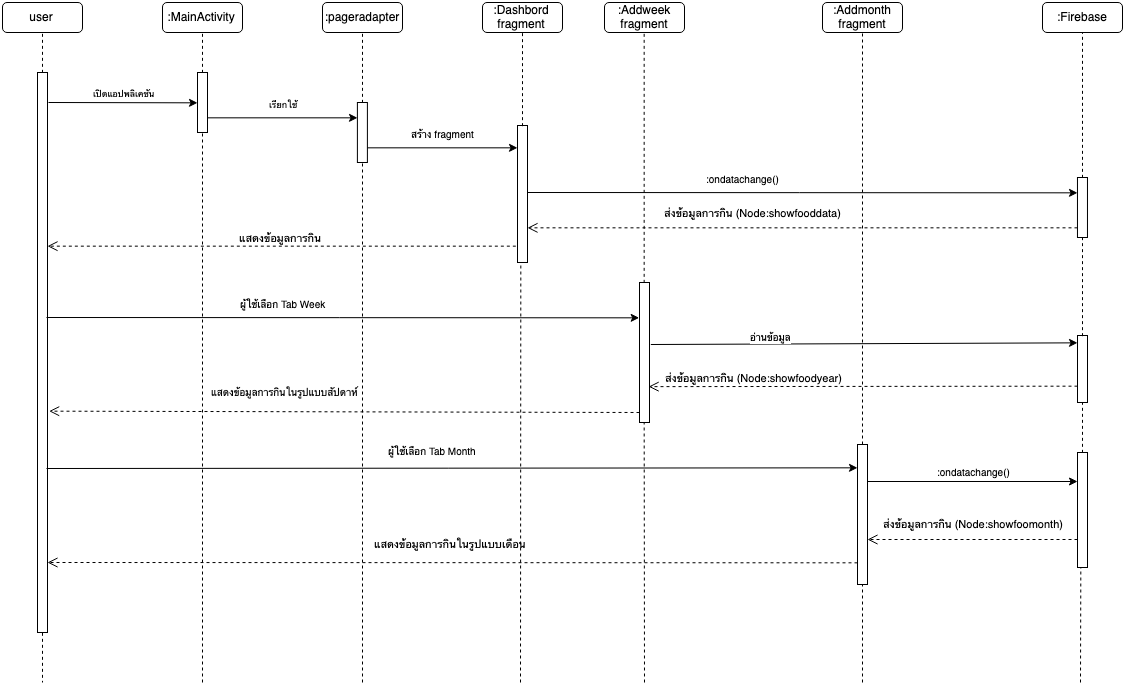

The diagram above was exported from draw.io. Its source (the exported page's mxGraphModel, read from the mxfile embedded in the PNG):
<mxGraphModel dx="1530" dy="998" grid="0" gridSize="10" guides="1" tooltips="1" connect="1" arrows="1" fold="1" page="1" pageScale="1" pageWidth="1169" pageHeight="827" math="0" shadow="0">
  <root>
    <mxCell id="0" />
    <mxCell id="1" parent="0" />
    <mxCell id="hWqxH6muZZjwjNvgjcG6-43" value="" style="rounded=0;whiteSpace=wrap;html=1;" parent="1" vertex="1">
      <mxGeometry x="677" y="360" width="10" height="140" as="geometry" />
    </mxCell>
    <mxCell id="hWqxH6muZZjwjNvgjcG6-1" value="user" style="rounded=1;whiteSpace=wrap;html=1;" parent="1" vertex="1">
      <mxGeometry x="40" y="80" width="80" height="30" as="geometry" />
    </mxCell>
    <mxCell id="hWqxH6muZZjwjNvgjcG6-2" value=":MainActivity" style="rounded=1;whiteSpace=wrap;html=1;" parent="1" vertex="1">
      <mxGeometry x="200" y="80" width="80" height="30" as="geometry" />
    </mxCell>
    <mxCell id="hWqxH6muZZjwjNvgjcG6-3" value=":pageradapter" style="rounded=1;whiteSpace=wrap;html=1;" parent="1" vertex="1">
      <mxGeometry x="360" y="80" width="80" height="30" as="geometry" />
    </mxCell>
    <mxCell id="hWqxH6muZZjwjNvgjcG6-4" value=":Dashbord&lt;br&gt;fragment&lt;br&gt;" style="rounded=1;whiteSpace=wrap;html=1;" parent="1" vertex="1">
      <mxGeometry x="520" y="80" width="80" height="30" as="geometry" />
    </mxCell>
    <mxCell id="hWqxH6muZZjwjNvgjcG6-6" value=":Addweek&lt;br&gt;fragment&lt;br&gt;" style="rounded=1;whiteSpace=wrap;html=1;" parent="1" vertex="1">
      <mxGeometry x="642" y="80" width="80" height="30" as="geometry" />
    </mxCell>
    <mxCell id="hWqxH6muZZjwjNvgjcG6-7" value=":Addmonth&lt;br&gt;fragment&lt;br&gt;" style="rounded=1;whiteSpace=wrap;html=1;" parent="1" vertex="1">
      <mxGeometry x="860" y="80" width="80" height="30" as="geometry" />
    </mxCell>
    <mxCell id="hWqxH6muZZjwjNvgjcG6-13" value="" style="group" parent="1" vertex="1" connectable="0">
      <mxGeometry x="75" y="150" width="10" height="560" as="geometry" />
    </mxCell>
    <mxCell id="hWqxH6muZZjwjNvgjcG6-10" value="" style="rounded=0;whiteSpace=wrap;html=1;" parent="hWqxH6muZZjwjNvgjcG6-13" vertex="1">
      <mxGeometry width="10" height="560" as="geometry" />
    </mxCell>
    <mxCell id="hWqxH6muZZjwjNvgjcG6-9" value="" style="endArrow=none;dashed=1;html=1;entryX=0.5;entryY=1;entryDx=0;entryDy=0;exitX=0.5;exitY=0;exitDx=0;exitDy=0;" parent="1" source="hWqxH6muZZjwjNvgjcG6-10" target="hWqxH6muZZjwjNvgjcG6-1" edge="1">
      <mxGeometry width="50" height="50" relative="1" as="geometry">
        <mxPoint x="5" as="sourcePoint" />
        <mxPoint x="15" y="-30" as="targetPoint" />
      </mxGeometry>
    </mxCell>
    <mxCell id="hWqxH6muZZjwjNvgjcG6-14" value="" style="group" parent="1" vertex="1" connectable="0">
      <mxGeometry x="235" y="150" width="10" height="60" as="geometry" />
    </mxCell>
    <mxCell id="hWqxH6muZZjwjNvgjcG6-15" value="" style="rounded=0;whiteSpace=wrap;html=1;" parent="hWqxH6muZZjwjNvgjcG6-14" vertex="1">
      <mxGeometry width="10" height="60" as="geometry" />
    </mxCell>
    <mxCell id="hWqxH6muZZjwjNvgjcG6-16" value="" style="endArrow=none;dashed=1;html=1;exitX=0.5;exitY=0;exitDx=0;exitDy=0;entryX=0.5;entryY=1;entryDx=0;entryDy=0;" parent="1" source="hWqxH6muZZjwjNvgjcG6-15" target="hWqxH6muZZjwjNvgjcG6-2" edge="1">
      <mxGeometry width="50" height="50" relative="1" as="geometry">
        <mxPoint x="210" y="120" as="sourcePoint" />
        <mxPoint x="250" y="130" as="targetPoint" />
      </mxGeometry>
    </mxCell>
    <mxCell id="hWqxH6muZZjwjNvgjcG6-17" value="" style="endArrow=classic;html=1;entryX=0;entryY=0.5;entryDx=0;entryDy=0;" parent="1" target="hWqxH6muZZjwjNvgjcG6-15" edge="1">
      <mxGeometry width="50" height="50" relative="1" as="geometry">
        <mxPoint x="86" y="180" as="sourcePoint" />
        <mxPoint x="180" y="180" as="targetPoint" />
      </mxGeometry>
    </mxCell>
    <mxCell id="hWqxH6muZZjwjNvgjcG6-21" value="&lt;font style=&quot;font-size: 9px&quot;&gt;เปิดแอปพลิเคชัน&lt;/font&gt;" style="text;html=1;resizable=0;points=[];align=center;verticalAlign=middle;labelBackgroundColor=#ffffff;" parent="hWqxH6muZZjwjNvgjcG6-17" vertex="1" connectable="0">
      <mxGeometry x="-0.0667" relative="1" as="geometry">
        <mxPoint x="5" y="-10.5" as="offset" />
      </mxGeometry>
    </mxCell>
    <mxCell id="hWqxH6muZZjwjNvgjcG6-22" value="" style="rounded=0;whiteSpace=wrap;html=1;" parent="1" vertex="1">
      <mxGeometry x="394.9" y="180" width="10" height="60" as="geometry" />
    </mxCell>
    <mxCell id="hWqxH6muZZjwjNvgjcG6-23" value="" style="endArrow=none;dashed=1;html=1;entryX=0.5;entryY=1;entryDx=0;entryDy=0;exitX=0.5;exitY=0;exitDx=0;exitDy=0;" parent="1" source="hWqxH6muZZjwjNvgjcG6-22" target="hWqxH6muZZjwjNvgjcG6-3" edge="1">
      <mxGeometry width="50" height="50" relative="1" as="geometry">
        <mxPoint x="324.9" y="40" as="sourcePoint" />
        <mxPoint x="400.09999999999997" y="150" as="targetPoint" />
      </mxGeometry>
    </mxCell>
    <mxCell id="hWqxH6muZZjwjNvgjcG6-24" value="" style="endArrow=classic;html=1;exitX=1;exitY=0.75;exitDx=0;exitDy=0;entryX=0;entryY=0.25;entryDx=0;entryDy=0;" parent="1" source="hWqxH6muZZjwjNvgjcG6-15" target="hWqxH6muZZjwjNvgjcG6-22" edge="1">
      <mxGeometry width="50" height="50" relative="1" as="geometry">
        <mxPoint x="95" y="175.2" as="sourcePoint" />
        <mxPoint x="245" y="175.2" as="targetPoint" />
      </mxGeometry>
    </mxCell>
    <mxCell id="hWqxH6muZZjwjNvgjcG6-25" value="&lt;font style=&quot;font-size: 9px&quot;&gt;เรียกใช้&lt;/font&gt;" style="text;html=1;resizable=0;points=[];align=center;verticalAlign=middle;labelBackgroundColor=#ffffff;" parent="hWqxH6muZZjwjNvgjcG6-24" vertex="1" connectable="0">
      <mxGeometry x="-0.0667" relative="1" as="geometry">
        <mxPoint x="5" y="-15" as="offset" />
      </mxGeometry>
    </mxCell>
    <mxCell id="hWqxH6muZZjwjNvgjcG6-26" value="" style="rounded=0;whiteSpace=wrap;html=1;" parent="1" vertex="1">
      <mxGeometry x="555" y="203" width="10" height="137" as="geometry" />
    </mxCell>
    <mxCell id="hWqxH6muZZjwjNvgjcG6-27" value="" style="endArrow=none;dashed=1;html=1;entryX=0.5;entryY=1;entryDx=0;entryDy=0;exitX=0.5;exitY=0;exitDx=0;exitDy=0;" parent="1" source="hWqxH6muZZjwjNvgjcG6-26" target="hWqxH6muZZjwjNvgjcG6-4" edge="1">
      <mxGeometry width="50" height="50" relative="1" as="geometry">
        <mxPoint x="334.9" y="50" as="sourcePoint" />
        <mxPoint x="410.0952380952381" y="119.8095238095238" as="targetPoint" />
      </mxGeometry>
    </mxCell>
    <mxCell id="hWqxH6muZZjwjNvgjcG6-28" value="" style="endArrow=classic;html=1;entryX=0.057;entryY=0.164;entryDx=0;entryDy=0;exitX=1;exitY=0.75;exitDx=0;exitDy=0;entryPerimeter=0;" parent="1" source="hWqxH6muZZjwjNvgjcG6-22" target="hWqxH6muZZjwjNvgjcG6-26" edge="1">
      <mxGeometry width="50" height="50" relative="1" as="geometry">
        <mxPoint x="430" y="240" as="sourcePoint" />
        <mxPoint x="554.8571428571428" y="230.04761904761904" as="targetPoint" />
      </mxGeometry>
    </mxCell>
    <mxCell id="hWqxH6muZZjwjNvgjcG6-29" value="&lt;font size=&quot;1&quot;&gt;สร้าง fragment&lt;/font&gt;" style="text;html=1;resizable=0;points=[];align=center;verticalAlign=middle;labelBackgroundColor=#ffffff;" parent="hWqxH6muZZjwjNvgjcG6-28" vertex="1" connectable="0">
      <mxGeometry x="-0.0667" relative="1" as="geometry">
        <mxPoint x="5" y="-15" as="offset" />
      </mxGeometry>
    </mxCell>
    <mxCell id="hWqxH6muZZjwjNvgjcG6-32" value="" style="endArrow=classic;html=1;entryX=0;entryY=0.25;entryDx=0;entryDy=0;" parent="1" target="hWqxH6muZZjwjNvgjcG6-30" edge="1">
      <mxGeometry width="50" height="50" relative="1" as="geometry">
        <mxPoint x="565" y="270" as="sourcePoint" />
        <mxPoint x="565.5714285714287" y="235.57142857142867" as="targetPoint" />
      </mxGeometry>
    </mxCell>
    <mxCell id="hWqxH6muZZjwjNvgjcG6-33" value="&lt;font size=&quot;1&quot;&gt;:ondatachange()&lt;/font&gt;" style="text;html=1;resizable=0;points=[];align=center;verticalAlign=middle;labelBackgroundColor=#ffffff;" parent="hWqxH6muZZjwjNvgjcG6-32" vertex="1" connectable="0">
      <mxGeometry x="-0.0667" relative="1" as="geometry">
        <mxPoint x="-41.5" y="-15" as="offset" />
      </mxGeometry>
    </mxCell>
    <mxCell id="hWqxH6muZZjwjNvgjcG6-36" value="ส่งข้อมูลการกิน (Node:showfooddata)" style="html=1;verticalAlign=bottom;endArrow=open;dashed=1;endSize=8;exitX=0.06;exitY=0.843;exitDx=0;exitDy=0;exitPerimeter=0;entryX=1;entryY=0.75;entryDx=0;entryDy=0;" parent="1" source="hWqxH6muZZjwjNvgjcG6-30" target="hWqxH6muZZjwjNvgjcG6-26" edge="1">
      <mxGeometry x="0.1824" y="-6" relative="1" as="geometry">
        <mxPoint x="550" y="350" as="sourcePoint" />
        <mxPoint x="566" y="306" as="targetPoint" />
        <mxPoint as="offset" />
      </mxGeometry>
    </mxCell>
    <mxCell id="hWqxH6muZZjwjNvgjcG6-42" value="แสดงข้อมูลการกิน" style="html=1;verticalAlign=bottom;endArrow=open;dashed=1;endSize=8;exitX=-0.086;exitY=0.884;exitDx=0;exitDy=0;exitPerimeter=0;entryX=1.014;entryY=0.31;entryDx=0;entryDy=0;entryPerimeter=0;" parent="1" source="hWqxH6muZZjwjNvgjcG6-26" target="hWqxH6muZZjwjNvgjcG6-10" edge="1">
      <mxGeometry relative="1" as="geometry">
        <mxPoint x="531" y="314.5" as="sourcePoint" />
        <mxPoint x="84" y="325" as="targetPoint" />
      </mxGeometry>
    </mxCell>
    <mxCell id="hWqxH6muZZjwjNvgjcG6-44" value="" style="endArrow=none;dashed=1;html=1;entryX=0.5;entryY=1;entryDx=0;entryDy=0;exitX=0.5;exitY=0;exitDx=0;exitDy=0;" parent="1" source="hWqxH6muZZjwjNvgjcG6-43" target="hWqxH6muZZjwjNvgjcG6-6" edge="1">
      <mxGeometry width="50" height="50" relative="1" as="geometry">
        <mxPoint x="461.9" y="115.5" as="sourcePoint" />
        <mxPoint x="759.9285714285716" y="124.71428571428578" as="targetPoint" />
      </mxGeometry>
    </mxCell>
    <mxCell id="hWqxH6muZZjwjNvgjcG6-48" value="" style="endArrow=classic;html=1;entryX=-0.046;entryY=0.116;entryDx=0;entryDy=0;entryPerimeter=0;exitX=1.057;exitY=0.437;exitDx=0;exitDy=0;exitPerimeter=0;" parent="1" source="hWqxH6muZZjwjNvgjcG6-43" target="hWqxH6muZZjwjNvgjcG6-46" edge="1">
      <mxGeometry width="50" height="50" relative="1" as="geometry">
        <mxPoint x="725" y="420" as="sourcePoint" />
        <mxPoint x="1030" y="420" as="targetPoint" />
      </mxGeometry>
    </mxCell>
    <mxCell id="hWqxH6muZZjwjNvgjcG6-49" value="&lt;font size=&quot;1&quot;&gt;อ่านข้อมูล&lt;/font&gt;" style="text;html=1;resizable=0;points=[];align=center;verticalAlign=middle;labelBackgroundColor=#ffffff;" parent="hWqxH6muZZjwjNvgjcG6-48" vertex="1" connectable="0">
      <mxGeometry x="-0.0667" relative="1" as="geometry">
        <mxPoint x="-79" y="-8.5" as="offset" />
      </mxGeometry>
    </mxCell>
    <mxCell id="hWqxH6muZZjwjNvgjcG6-53" value="ส่งข้อมูลการกิน (Node:showfoodyear)" style="html=1;verticalAlign=bottom;endArrow=open;dashed=1;endSize=8;entryX=0.924;entryY=0.718;entryDx=0;entryDy=0;entryPerimeter=0;exitX=0;exitY=0.75;exitDx=0;exitDy=0;" parent="1" source="hWqxH6muZZjwjNvgjcG6-46" edge="1">
      <mxGeometry x="0.516" relative="1" as="geometry">
        <mxPoint x="1110" y="464" as="sourcePoint" />
        <mxPoint x="686.1428571428573" y="464.14285714285734" as="targetPoint" />
        <mxPoint x="1" as="offset" />
      </mxGeometry>
    </mxCell>
    <mxCell id="hWqxH6muZZjwjNvgjcG6-54" value="&lt;font style=&quot;font-size: 10px&quot;&gt;แสดงข้อมูลการกินในรูปแบบสัปดาห์&lt;/font&gt;" style="html=1;verticalAlign=bottom;endArrow=open;dashed=1;endSize=8;entryX=1.152;entryY=0.606;entryDx=0;entryDy=0;entryPerimeter=0;" parent="1" target="hWqxH6muZZjwjNvgjcG6-10" edge="1">
      <mxGeometry x="0.2052" y="-11" relative="1" as="geometry">
        <mxPoint x="677" y="490" as="sourcePoint" />
        <mxPoint x="130" y="490" as="targetPoint" />
        <mxPoint as="offset" />
      </mxGeometry>
    </mxCell>
    <mxCell id="hWqxH6muZZjwjNvgjcG6-55" value="" style="endArrow=classic;html=1;entryX=0;entryY=0.25;entryDx=0;entryDy=0;" parent="1" target="hWqxH6muZZjwjNvgjcG6-43" edge="1">
      <mxGeometry width="50" height="50" relative="1" as="geometry">
        <mxPoint x="84" y="395" as="sourcePoint" />
        <mxPoint x="404.7142857142858" y="205.42857142857156" as="targetPoint" />
      </mxGeometry>
    </mxCell>
    <mxCell id="hWqxH6muZZjwjNvgjcG6-56" value="&lt;font size=&quot;1&quot;&gt;ผู้ใช้เลือก Tab Week&lt;/font&gt;" style="text;html=1;resizable=0;points=[];align=center;verticalAlign=middle;labelBackgroundColor=#ffffff;" parent="hWqxH6muZZjwjNvgjcG6-55" vertex="1" connectable="0">
      <mxGeometry x="-0.0667" relative="1" as="geometry">
        <mxPoint x="-40.5" y="-15" as="offset" />
      </mxGeometry>
    </mxCell>
    <mxCell id="hWqxH6muZZjwjNvgjcG6-57" value="" style="rounded=0;whiteSpace=wrap;html=1;" parent="1" vertex="1">
      <mxGeometry x="895" y="522" width="10" height="140" as="geometry" />
    </mxCell>
    <mxCell id="hWqxH6muZZjwjNvgjcG6-58" value="" style="endArrow=none;dashed=1;html=1;exitX=0.5;exitY=0;exitDx=0;exitDy=0;entryX=0.5;entryY=1;entryDx=0;entryDy=0;" parent="1" source="hWqxH6muZZjwjNvgjcG6-57" target="hWqxH6muZZjwjNvgjcG6-7" edge="1">
      <mxGeometry width="50" height="50" relative="1" as="geometry">
        <mxPoint x="679.9" y="277.5" as="sourcePoint" />
        <mxPoint x="900" y="150" as="targetPoint" />
      </mxGeometry>
    </mxCell>
    <mxCell id="hWqxH6muZZjwjNvgjcG6-63" value="ส่งข้อมูลการกิน (Node:showfoomonth)" style="html=1;verticalAlign=bottom;endArrow=open;dashed=1;endSize=8;exitX=0;exitY=0.75;exitDx=0;exitDy=0;entryX=0.993;entryY=0.675;entryDx=0;entryDy=0;entryPerimeter=0;" parent="1" source="hWqxH6muZZjwjNvgjcG6-59" target="hWqxH6muZZjwjNvgjcG6-57" edge="1">
      <mxGeometry y="-7" relative="1" as="geometry">
        <mxPoint x="1045" y="474" as="sourcePoint" />
        <mxPoint x="906" y="619" as="targetPoint" />
        <mxPoint x="1" as="offset" />
      </mxGeometry>
    </mxCell>
    <mxCell id="hWqxH6muZZjwjNvgjcG6-66" value="" style="group" parent="1" vertex="1" connectable="0">
      <mxGeometry x="1080" y="80" width="80" height="565.1428571428571" as="geometry" />
    </mxCell>
    <mxCell id="hWqxH6muZZjwjNvgjcG6-8" value=":Firebase&lt;br&gt;" style="rounded=1;whiteSpace=wrap;html=1;" parent="hWqxH6muZZjwjNvgjcG6-66" vertex="1">
      <mxGeometry width="80" height="30" as="geometry" />
    </mxCell>
    <mxCell id="hWqxH6muZZjwjNvgjcG6-30" value="" style="rounded=0;whiteSpace=wrap;html=1;" parent="hWqxH6muZZjwjNvgjcG6-66" vertex="1">
      <mxGeometry x="34.97142857142853" y="175" width="10" height="60" as="geometry" />
    </mxCell>
    <mxCell id="hWqxH6muZZjwjNvgjcG6-31" value="" style="endArrow=none;dashed=1;html=1;entryX=0.5;entryY=1;entryDx=0;entryDy=0;exitX=0.5;exitY=0;exitDx=0;exitDy=0;" parent="hWqxH6muZZjwjNvgjcG6-66" source="hWqxH6muZZjwjNvgjcG6-30" target="hWqxH6muZZjwjNvgjcG6-8" edge="1">
      <mxGeometry width="50" height="50" relative="1" as="geometry">
        <mxPoint x="-185.02857142857147" y="10" as="sourcePoint" />
        <mxPoint x="40.166666666666515" y="69.8095238095238" as="targetPoint" />
      </mxGeometry>
    </mxCell>
    <mxCell id="hWqxH6muZZjwjNvgjcG6-46" value="" style="rounded=0;whiteSpace=wrap;html=1;" parent="hWqxH6muZZjwjNvgjcG6-66" vertex="1">
      <mxGeometry x="35" y="333" width="10" height="67" as="geometry" />
    </mxCell>
    <mxCell id="hWqxH6muZZjwjNvgjcG6-47" value="" style="endArrow=none;dashed=1;html=1;entryX=0.5;entryY=1;entryDx=0;entryDy=0;exitX=0.5;exitY=0;exitDx=0;exitDy=0;" parent="hWqxH6muZZjwjNvgjcG6-66" source="hWqxH6muZZjwjNvgjcG6-46" target="hWqxH6muZZjwjNvgjcG6-30" edge="1">
      <mxGeometry width="50" height="50" relative="1" as="geometry">
        <mxPoint x="-35.10000000000002" y="210" as="sourcePoint" />
        <mxPoint x="40" y="280" as="targetPoint" />
      </mxGeometry>
    </mxCell>
    <mxCell id="hWqxH6muZZjwjNvgjcG6-59" value="" style="rounded=0;whiteSpace=wrap;html=1;" parent="hWqxH6muZZjwjNvgjcG6-66" vertex="1">
      <mxGeometry x="35" y="450" width="10" height="115" as="geometry" />
    </mxCell>
    <mxCell id="hWqxH6muZZjwjNvgjcG6-60" value="" style="endArrow=none;dashed=1;html=1;exitX=0.5;exitY=0;exitDx=0;exitDy=0;entryX=0.5;entryY=1;entryDx=0;entryDy=0;" parent="hWqxH6muZZjwjNvgjcG6-66" source="hWqxH6muZZjwjNvgjcG6-59" target="hWqxH6muZZjwjNvgjcG6-46" edge="1">
      <mxGeometry width="50" height="50" relative="1" as="geometry">
        <mxPoint x="-25.100000000000023" y="474.1428571428571" as="sourcePoint" />
        <mxPoint x="50" y="420" as="targetPoint" />
      </mxGeometry>
    </mxCell>
    <mxCell id="hWqxH6muZZjwjNvgjcG6-67" value="" style="endArrow=classic;html=1;" parent="1" edge="1">
      <mxGeometry width="50" height="50" relative="1" as="geometry">
        <mxPoint x="905" y="559" as="sourcePoint" />
        <mxPoint x="1115" y="559" as="targetPoint" />
      </mxGeometry>
    </mxCell>
    <mxCell id="hWqxH6muZZjwjNvgjcG6-68" value="&lt;font size=&quot;1&quot;&gt;:ondatachange()&lt;/font&gt;" style="text;html=1;resizable=0;points=[];align=center;verticalAlign=middle;labelBackgroundColor=#ffffff;" parent="hWqxH6muZZjwjNvgjcG6-67" vertex="1" connectable="0">
      <mxGeometry x="-0.0667" relative="1" as="geometry">
        <mxPoint x="7" y="-11" as="offset" />
      </mxGeometry>
    </mxCell>
    <mxCell id="hWqxH6muZZjwjNvgjcG6-69" value="แสดงข้อมูลการกินในรูปแบบเดือน" style="html=1;verticalAlign=bottom;endArrow=open;dashed=1;endSize=8;exitX=-0.021;exitY=0.84;exitDx=0;exitDy=0;exitPerimeter=0;" parent="1" source="hWqxH6muZZjwjNvgjcG6-57" edge="1">
      <mxGeometry x="0.0025" y="-10" relative="1" as="geometry">
        <mxPoint x="895" y="623" as="sourcePoint" />
        <mxPoint x="85" y="640" as="targetPoint" />
        <mxPoint as="offset" />
      </mxGeometry>
    </mxCell>
    <mxCell id="hWqxH6muZZjwjNvgjcG6-70" value="" style="endArrow=classic;html=1;entryX=0.057;entryY=0.168;entryDx=0;entryDy=0;entryPerimeter=0;" parent="1" target="hWqxH6muZZjwjNvgjcG6-57" edge="1">
      <mxGeometry width="50" height="50" relative="1" as="geometry">
        <mxPoint x="84" y="546" as="sourcePoint" />
        <mxPoint x="880" y="570" as="targetPoint" />
      </mxGeometry>
    </mxCell>
    <mxCell id="hWqxH6muZZjwjNvgjcG6-71" value="&lt;font size=&quot;1&quot;&gt;ผู้ใช้เลือก Tab Month&lt;/font&gt;" style="text;html=1;resizable=0;points=[];align=center;verticalAlign=middle;labelBackgroundColor=#ffffff;" parent="hWqxH6muZZjwjNvgjcG6-70" vertex="1" connectable="0">
      <mxGeometry x="-0.0667" relative="1" as="geometry">
        <mxPoint x="6.5" y="-18.5" as="offset" />
      </mxGeometry>
    </mxCell>
    <mxCell id="hWqxH6muZZjwjNvgjcG6-73" value="" style="endArrow=none;dashed=1;html=1;entryX=0.5;entryY=1;entryDx=0;entryDy=0;" parent="1" target="hWqxH6muZZjwjNvgjcG6-15" edge="1">
      <mxGeometry width="50" height="50" relative="1" as="geometry">
        <mxPoint x="240" y="760" as="sourcePoint" />
        <mxPoint x="89.5" y="649.794117647059" as="targetPoint" />
      </mxGeometry>
    </mxCell>
    <mxCell id="hWqxH6muZZjwjNvgjcG6-74" value="" style="endArrow=none;dashed=1;html=1;entryX=0.5;entryY=1;entryDx=0;entryDy=0;" parent="1" target="hWqxH6muZZjwjNvgjcG6-22" edge="1">
      <mxGeometry width="50" height="50" relative="1" as="geometry">
        <mxPoint x="400" y="760" as="sourcePoint" />
        <mxPoint x="404.5" y="255" as="targetPoint" />
      </mxGeometry>
    </mxCell>
    <mxCell id="hWqxH6muZZjwjNvgjcG6-75" value="" style="endArrow=none;dashed=1;html=1;entryX=0.25;entryY=1;entryDx=0;entryDy=0;" parent="1" target="hWqxH6muZZjwjNvgjcG6-26" edge="1">
      <mxGeometry width="50" height="50" relative="1" as="geometry">
        <mxPoint x="558" y="760" as="sourcePoint" />
        <mxPoint x="410" y="249.70588235294122" as="targetPoint" />
      </mxGeometry>
    </mxCell>
    <mxCell id="hWqxH6muZZjwjNvgjcG6-76" value="" style="endArrow=none;dashed=1;html=1;entryX=0.5;entryY=1;entryDx=0;entryDy=0;" parent="1" target="hWqxH6muZZjwjNvgjcG6-43" edge="1">
      <mxGeometry width="50" height="50" relative="1" as="geometry">
        <mxPoint x="682" y="760" as="sourcePoint" />
        <mxPoint x="567.6470588235295" y="349.7058823529412" as="targetPoint" />
      </mxGeometry>
    </mxCell>
    <mxCell id="hWqxH6muZZjwjNvgjcG6-77" value="" style="endArrow=none;dashed=1;html=1;entryX=0.5;entryY=1;entryDx=0;entryDy=0;" parent="1" target="hWqxH6muZZjwjNvgjcG6-57" edge="1">
      <mxGeometry width="50" height="50" relative="1" as="geometry">
        <mxPoint x="900" y="760" as="sourcePoint" />
        <mxPoint x="692.3529411764707" y="509.7058823529412" as="targetPoint" />
      </mxGeometry>
    </mxCell>
    <mxCell id="hWqxH6muZZjwjNvgjcG6-78" value="" style="endArrow=none;dashed=1;html=1;entryX=0.25;entryY=1;entryDx=0;entryDy=0;" parent="1" target="hWqxH6muZZjwjNvgjcG6-59" edge="1">
      <mxGeometry width="50" height="50" relative="1" as="geometry">
        <mxPoint x="1118" y="760" as="sourcePoint" />
        <mxPoint x="910" y="672.0588235294117" as="targetPoint" />
      </mxGeometry>
    </mxCell>
    <mxCell id="xAW4_amQbfEPRvRmtxwW-4" value="" style="endArrow=none;dashed=1;html=1;exitX=0.5;exitY=1;exitDx=0;exitDy=0;" parent="1" source="hWqxH6muZZjwjNvgjcG6-10" edge="1">
      <mxGeometry width="50" height="50" relative="1" as="geometry">
        <mxPoint x="130" y="840" as="sourcePoint" />
        <mxPoint x="80" y="760" as="targetPoint" />
      </mxGeometry>
    </mxCell>
  </root>
</mxGraphModel>